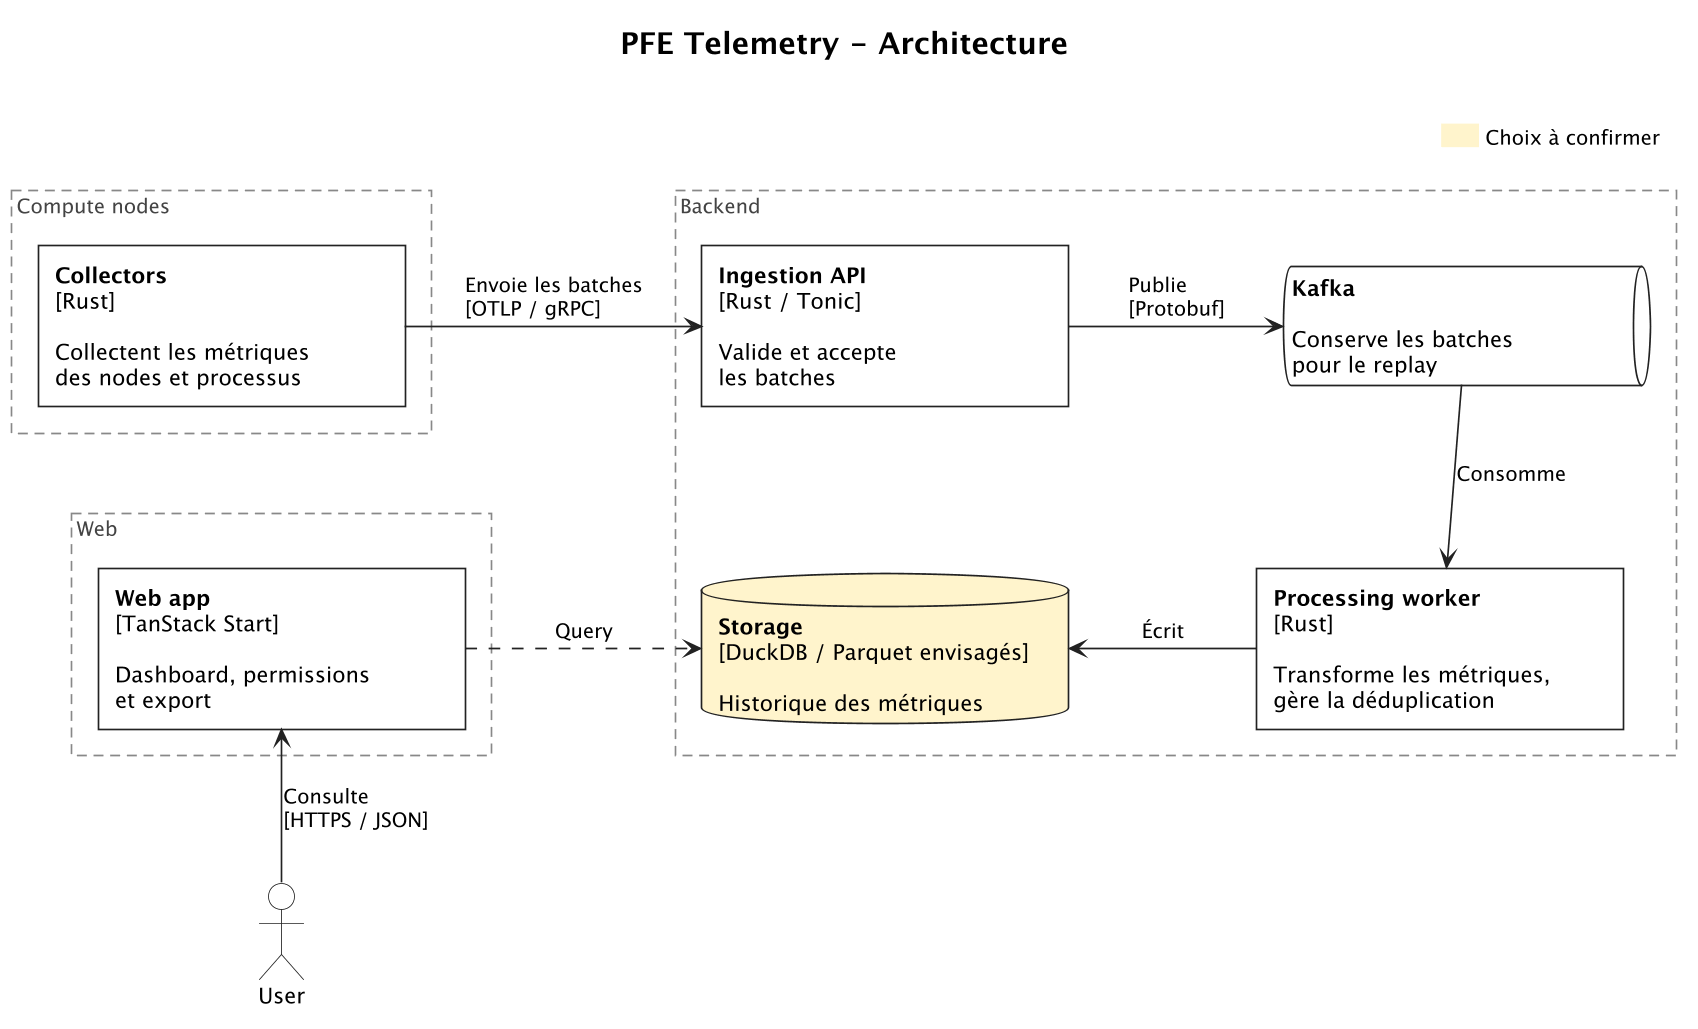

The diagram above was rendered by PlantUML. Its source (embedded in the PNG):
@startuml
!include diagram-style.iuml

title PFE Telemetry - Architecture
skinparam nodesep 70
skinparam ranksep 60
skinparam defaultTextAlignment left

rectangle "Compute nodes" as nodes <<zone>> {
  rectangle "<b>Collectors</b>\n[Rust]\n\nCollectent les métriques\ndes nodes et processus" as collector [[ingestion-and-reliability.md]]
}

rectangle "Backend" as backend <<zone>> {
  rectangle "<b>Ingestion API</b>\n[Rust / Tonic]\n\nValide et accepte\nles batches" as ingestion [[ingestion-server.md]]
  queue "<b>Kafka</b>\n\nConserve les batches\npour le replay" as kafka [[broker-options.md]]
  rectangle "<b>Processing worker</b>\n[Rust]\n\nTransforme les métriques,\ngère la déduplication" as worker [[ingestion-and-reliability.md]]
  database "<b>Storage</b>\n[DuckDB / Parquet envisagés]\n\nHistorique des métriques" as storage <<ouvert>> [[serialization.md]]
}

rectangle "Web" as webzone <<zone>> {
  rectangle "<b>Web app</b>\n[TanStack Start]\n\nDashboard, permissions\net export" as web [[architecture.md]]
}

actor "User" as user

collector -right-> ingestion : Envoie les batches\n[OTLP / gRPC]
ingestion -right-> kafka : Publie\n[Protobuf]
kafka -down-> worker : Consomme
worker -left-> storage : Écrit
web -right[$read]-> storage : Query
user -up-> web : Consulte\n[HTTPS / JSON]

collector -[hidden]down-> web
ingestion -[hidden]down-> storage

hide stereotype

legend top right
  <back:$open>      </back> Choix à confirmer
endlegend
@enduml